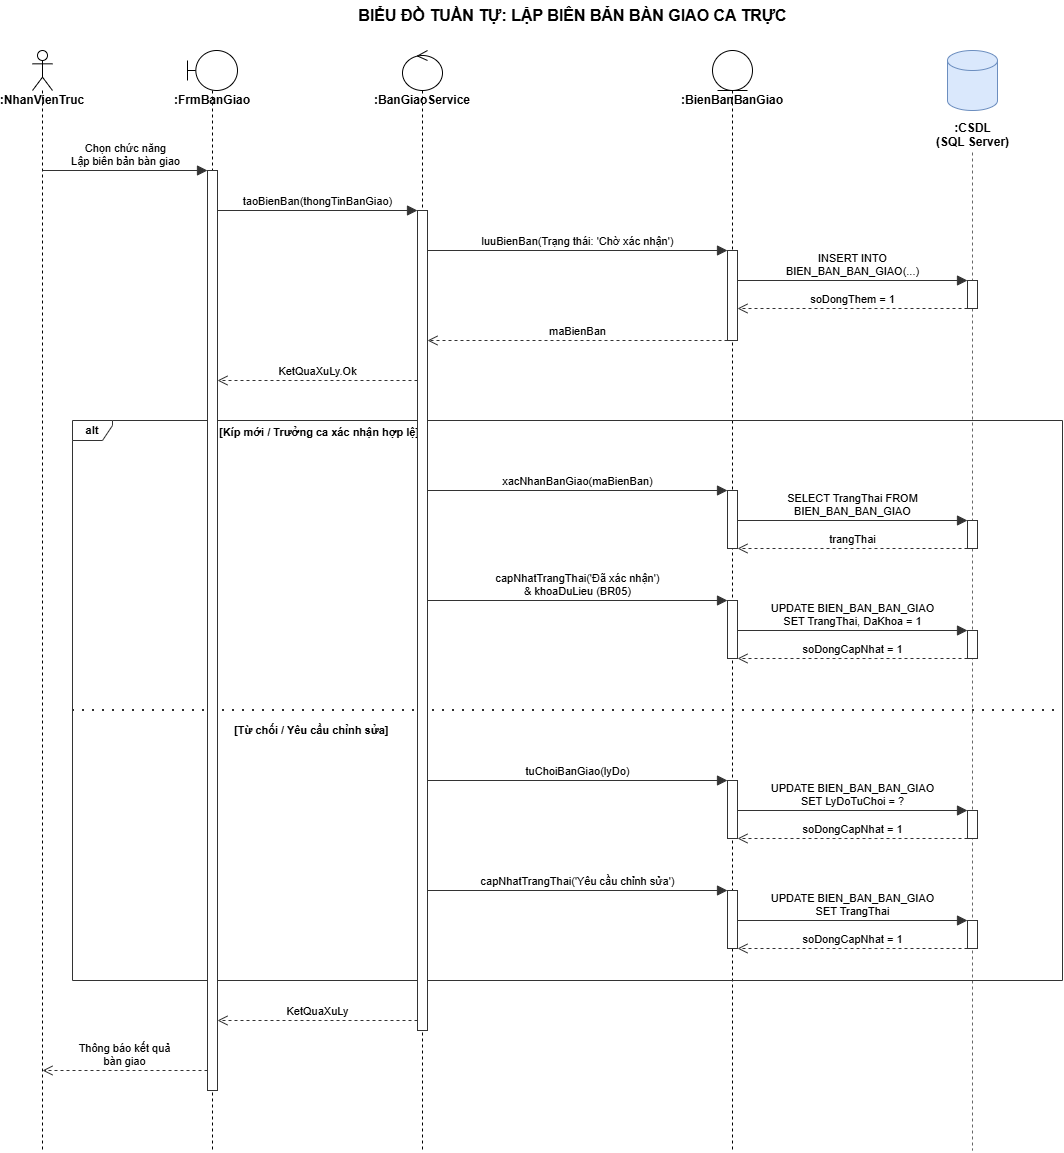

The diagram above was exported from draw.io. Its source (the exported page's mxGraphModel, read from the mxfile embedded in the PNG):
<mxGraphModel dx="1347" dy="669" grid="1" gridSize="10" guides="1" tooltips="1" connect="1" arrows="1" fold="1" page="1" pageScale="1" pageWidth="827" pageHeight="1169" math="0" shadow="0">
  <root>
    <mxCell id="0" />
    <mxCell id="1" parent="0" />
    <mxCell id="title" parent="1" style="text;html=1;align=center;verticalAlign=middle;fontStyle=1;fontSize=16;" value="BIỂU ĐỒ TUẦN TỰ: LẬP BIÊN BẢN BÀN GIAO CA TRỰC" vertex="1">
      <mxGeometry height="30" width="600" x="300" y="10" as="geometry" />
    </mxCell>
    <mxCell id="ll_nv" parent="1" style="shape=umlLifeline;participant=umlActor;perimeter=lifelinePerimeter;whiteSpace=wrap;html=1;container=0;collapsible=0;recursiveResize=0;verticalAlign=top;spacingTop=36;outlineConnect=0;fontStyle=1;fontSize=12;" value=":NhanVienTruc" vertex="1">
      <mxGeometry height="1100" width="20" x="60" y="60" as="geometry" />
    </mxCell>
    <mxCell id="ll_frm" parent="1" style="shape=umlLifeline;participant=umlBoundary;perimeter=lifelinePerimeter;whiteSpace=wrap;html=1;container=0;collapsible=0;recursiveResize=0;verticalAlign=top;spacingTop=36;outlineConnect=0;fontStyle=1;fontSize=12;" value=":FrmBanGiao" vertex="1">
      <mxGeometry height="1100" width="50" x="215" y="60" as="geometry" />
    </mxCell>
    <mxCell id="ll_svc" parent="1" style="shape=umlLifeline;participant=umlControl;perimeter=lifelinePerimeter;whiteSpace=wrap;html=1;container=0;collapsible=0;recursiveResize=0;verticalAlign=top;spacingTop=36;outlineConnect=0;fontStyle=1;fontSize=12;" value=":BanGiaoService" vertex="1">
      <mxGeometry height="1100" width="40" x="430" y="60" as="geometry" />
    </mxCell>
    <mxCell id="ll_bb" parent="1" style="shape=umlLifeline;participant=umlEntity;perimeter=lifelinePerimeter;whiteSpace=wrap;html=1;container=0;collapsible=0;recursiveResize=0;verticalAlign=top;spacingTop=36;outlineConnect=0;fontStyle=1;fontSize=12;" value=":BienBanBanGiao" vertex="1">
      <mxGeometry height="1100" width="40" x="740" y="60" as="geometry" />
    </mxCell>
    <mxCell id="db_head" parent="1" style="shape=cylinder3;whiteSpace=wrap;html=1;boundedLbl=1;backgroundOutline=1;size=10;fillColor=#dae8fc;strokeColor=#6c8ebf;" value="" vertex="1">
      <mxGeometry height="60" width="50" x="975" y="60" as="geometry" />
    </mxCell>
    <mxCell id="db_lbl" parent="1" style="text;html=1;align=center;verticalAlign=top;fontStyle=1;fontSize=12;" value=":CSDL&lt;br&gt;(SQL Server)" vertex="1">
      <mxGeometry height="36" width="160" x="920" y="124" as="geometry" />
    </mxCell>
    <mxCell id="db_line" edge="1" parent="1" style="endArrow=none;dashed=1;html=1;strokeColor=#666666;">
      <mxGeometry relative="1" as="geometry">
        <mxPoint x="1000" y="162" as="sourcePoint" />
        <mxPoint x="1000" y="1160" as="targetPoint" />
      </mxGeometry>
    </mxCell>
    <mxCell id="alt" parent="1" style="shape=umlFrame;whiteSpace=wrap;html=1;width=40;height=20;fillColor=none;strokeColor=#333333;fontStyle=1;fontSize=11;" value="alt" vertex="1">
      <mxGeometry height="560" width="990" x="100" y="430" as="geometry" />
    </mxCell>
    <mxCell id="alt_g1" parent="1" style="text;html=1;align=left;verticalAlign=middle;fontStyle=1;fontSize=11;" value="[Kíp mới / Trưởng ca xác nhận hợp lệ]" vertex="1">
      <mxGeometry height="20" width="200" x="245" y="432" as="geometry" />
    </mxCell>
    <mxCell id="alt_div" edge="1" parent="1" style="endArrow=none;dashed=1;dashPattern=1 4;strokeWidth=2;html=1;strokeColor=#333333;">
      <mxGeometry relative="1" as="geometry">
        <mxPoint x="100" y="720" as="sourcePoint" />
        <mxPoint x="1090" y="720" as="targetPoint" />
      </mxGeometry>
    </mxCell>
    <mxCell id="alt_g2" parent="1" style="text;html=1;align=left;verticalAlign=middle;fontStyle=1;fontSize=11;" value="[Từ chối / Yêu cầu chỉnh sửa]" vertex="1">
      <mxGeometry height="20" width="150" x="260" y="730" as="geometry" />
    </mxCell>
    <mxCell id="ab_frm" parent="1" style="html=1;points=[];perimeter=orthogonalPerimeter;fillColor=#ffffff;strokeColor=#333333;" value="" vertex="1">
      <mxGeometry height="920" width="10" x="235" y="180" as="geometry" />
    </mxCell>
    <mxCell id="ab_svc" parent="1" style="html=1;points=[];perimeter=orthogonalPerimeter;fillColor=#ffffff;strokeColor=#333333;" value="" vertex="1">
      <mxGeometry height="820" width="10" x="445" y="220" as="geometry" />
    </mxCell>
    <mxCell id="ab_bb1" parent="1" style="html=1;points=[];perimeter=orthogonalPerimeter;fillColor=#ffffff;strokeColor=#333333;" value="" vertex="1">
      <mxGeometry height="90" width="10" x="755" y="260" as="geometry" />
    </mxCell>
    <mxCell id="ab_bb2" parent="1" style="html=1;points=[];perimeter=orthogonalPerimeter;fillColor=#ffffff;strokeColor=#333333;" value="" vertex="1">
      <mxGeometry height="58" width="10" x="755" y="500" as="geometry" />
    </mxCell>
    <mxCell id="ab_bb3" parent="1" style="html=1;points=[];perimeter=orthogonalPerimeter;fillColor=#ffffff;strokeColor=#333333;" value="" vertex="1">
      <mxGeometry height="58" width="10" x="755" y="610" as="geometry" />
    </mxCell>
    <mxCell id="ab_bb4" parent="1" style="html=1;points=[];perimeter=orthogonalPerimeter;fillColor=#ffffff;strokeColor=#333333;" value="" vertex="1">
      <mxGeometry height="58" width="10" x="755" y="790" as="geometry" />
    </mxCell>
    <mxCell id="ab_bb5" parent="1" style="html=1;points=[];perimeter=orthogonalPerimeter;fillColor=#ffffff;strokeColor=#333333;" value="" vertex="1">
      <mxGeometry height="58" width="10" x="755" y="900" as="geometry" />
    </mxCell>
    <mxCell id="ab_db1" parent="1" style="html=1;points=[];perimeter=orthogonalPerimeter;fillColor=#ffffff;strokeColor=#333333;" value="" vertex="1">
      <mxGeometry height="28" width="10" x="995" y="290" as="geometry" />
    </mxCell>
    <mxCell id="ab_db2" parent="1" style="html=1;points=[];perimeter=orthogonalPerimeter;fillColor=#ffffff;strokeColor=#333333;" value="" vertex="1">
      <mxGeometry height="28" width="10" x="995" y="530" as="geometry" />
    </mxCell>
    <mxCell id="ab_db3" parent="1" style="html=1;points=[];perimeter=orthogonalPerimeter;fillColor=#ffffff;strokeColor=#333333;" value="" vertex="1">
      <mxGeometry height="28" width="10" x="995" y="640" as="geometry" />
    </mxCell>
    <mxCell id="ab_db4" parent="1" style="html=1;points=[];perimeter=orthogonalPerimeter;fillColor=#ffffff;strokeColor=#333333;" value="" vertex="1">
      <mxGeometry height="28" width="10" x="995" y="820" as="geometry" />
    </mxCell>
    <mxCell id="ab_db5" parent="1" style="html=1;points=[];perimeter=orthogonalPerimeter;fillColor=#ffffff;strokeColor=#333333;" value="" vertex="1">
      <mxGeometry height="28" width="10" x="995" y="930" as="geometry" />
    </mxCell>
    <mxCell id="m1" edge="1" parent="1" style="html=1;verticalAlign=bottom;endArrow=block;endFill=1;endSize=8;strokeColor=#333333;fontSize=11;labelBackgroundColor=#ffffff;" value="Chọn chức năng&lt;br&gt;Lập biên bản bàn giao">
      <mxGeometry relative="1" as="geometry">
        <mxPoint x="70" y="180" as="sourcePoint" />
        <mxPoint x="235" y="180" as="targetPoint" />
      </mxGeometry>
    </mxCell>
    <mxCell id="m2" edge="1" parent="1" style="html=1;verticalAlign=bottom;endArrow=block;endFill=1;endSize=8;strokeColor=#333333;fontSize=11;labelBackgroundColor=#ffffff;" value="taoBienBan(thongTinBanGiao)">
      <mxGeometry relative="1" as="geometry">
        <mxPoint x="245" y="220" as="sourcePoint" />
        <mxPoint x="445" y="220" as="targetPoint" />
      </mxGeometry>
    </mxCell>
    <mxCell id="m3" edge="1" parent="1" style="html=1;verticalAlign=bottom;endArrow=block;endFill=1;endSize=8;strokeColor=#333333;fontSize=11;labelBackgroundColor=#ffffff;" value="luuBienBan(Trạng thái: 'Chờ xác nhận')">
      <mxGeometry relative="1" as="geometry">
        <mxPoint x="455" y="260" as="sourcePoint" />
        <mxPoint x="755" y="260" as="targetPoint" />
      </mxGeometry>
    </mxCell>
    <mxCell id="m3a" edge="1" parent="1" style="html=1;verticalAlign=bottom;endArrow=block;endFill=1;endSize=8;strokeColor=#333333;fontSize=11;labelBackgroundColor=#ffffff;" value="INSERT INTO&lt;br&gt;BIEN_BAN_BAN_GIAO(...)">
      <mxGeometry relative="1" as="geometry">
        <mxPoint x="765" y="290" as="sourcePoint" />
        <mxPoint x="995" y="290" as="targetPoint" />
      </mxGeometry>
    </mxCell>
    <mxCell id="m3b" edge="1" parent="1" style="html=1;verticalAlign=bottom;endArrow=open;endFill=0;endSize=8;dashed=1;strokeColor=#333333;fontSize=11;labelBackgroundColor=#ffffff;" value="soDongThem = 1">
      <mxGeometry relative="1" as="geometry">
        <mxPoint x="995" y="318" as="sourcePoint" />
        <mxPoint x="765" y="318" as="targetPoint" />
      </mxGeometry>
    </mxCell>
    <mxCell id="m3c" edge="1" parent="1" style="html=1;verticalAlign=bottom;endArrow=open;endFill=0;endSize=8;dashed=1;strokeColor=#333333;fontSize=11;labelBackgroundColor=#ffffff;" value="maBienBan">
      <mxGeometry relative="1" as="geometry">
        <mxPoint x="755" y="350" as="sourcePoint" />
        <mxPoint x="455" y="350" as="targetPoint" />
      </mxGeometry>
    </mxCell>
    <mxCell id="m4" edge="1" parent="1" style="html=1;verticalAlign=bottom;endArrow=open;endFill=0;endSize=8;dashed=1;strokeColor=#333333;fontSize=11;labelBackgroundColor=#ffffff;" value="KetQuaXuLy.Ok">
      <mxGeometry relative="1" as="geometry">
        <mxPoint x="445" y="390" as="sourcePoint" />
        <mxPoint x="245" y="390" as="targetPoint" />
      </mxGeometry>
    </mxCell>
    <mxCell id="m5" edge="1" parent="1" style="html=1;verticalAlign=bottom;endArrow=block;endFill=1;endSize=8;strokeColor=#333333;fontSize=11;labelBackgroundColor=#ffffff;" value="xacNhanBanGiao(maBienBan)">
      <mxGeometry relative="1" as="geometry">
        <mxPoint x="455" y="500" as="sourcePoint" />
        <mxPoint x="755" y="500" as="targetPoint" />
      </mxGeometry>
    </mxCell>
    <mxCell id="m5a" edge="1" parent="1" style="html=1;verticalAlign=bottom;endArrow=block;endFill=1;endSize=8;strokeColor=#333333;fontSize=11;labelBackgroundColor=#ffffff;" value="SELECT TrangThai FROM&lt;br&gt;BIEN_BAN_BAN_GIAO">
      <mxGeometry relative="1" as="geometry">
        <mxPoint x="765" y="530" as="sourcePoint" />
        <mxPoint x="995" y="530" as="targetPoint" />
      </mxGeometry>
    </mxCell>
    <mxCell id="m5b" edge="1" parent="1" style="html=1;verticalAlign=bottom;endArrow=open;endFill=0;endSize=8;dashed=1;strokeColor=#333333;fontSize=11;labelBackgroundColor=#ffffff;" value="trangThai">
      <mxGeometry relative="1" as="geometry">
        <mxPoint x="995" y="558" as="sourcePoint" />
        <mxPoint x="765" y="558" as="targetPoint" />
      </mxGeometry>
    </mxCell>
    <mxCell id="m6" edge="1" parent="1" style="html=1;verticalAlign=bottom;endArrow=block;endFill=1;endSize=8;strokeColor=#333333;fontSize=11;labelBackgroundColor=#ffffff;" value="capNhatTrangThai('Đã xác nhận')&lt;br&gt;&amp; khoaDuLieu (BR05)">
      <mxGeometry relative="1" as="geometry">
        <mxPoint x="455" y="610" as="sourcePoint" />
        <mxPoint x="755" y="610" as="targetPoint" />
      </mxGeometry>
    </mxCell>
    <mxCell id="m6a" edge="1" parent="1" style="html=1;verticalAlign=bottom;endArrow=block;endFill=1;endSize=8;strokeColor=#333333;fontSize=11;labelBackgroundColor=#ffffff;" value="UPDATE BIEN_BAN_BAN_GIAO&lt;br&gt;SET TrangThai, DaKhoa = 1">
      <mxGeometry relative="1" as="geometry">
        <mxPoint x="765" y="640" as="sourcePoint" />
        <mxPoint x="995" y="640" as="targetPoint" />
      </mxGeometry>
    </mxCell>
    <mxCell id="m6b" edge="1" parent="1" style="html=1;verticalAlign=bottom;endArrow=open;endFill=0;endSize=8;dashed=1;strokeColor=#333333;fontSize=11;labelBackgroundColor=#ffffff;" value="soDongCapNhat = 1">
      <mxGeometry relative="1" as="geometry">
        <mxPoint x="995" y="668" as="sourcePoint" />
        <mxPoint x="765" y="668" as="targetPoint" />
      </mxGeometry>
    </mxCell>
    <mxCell id="m7" edge="1" parent="1" style="html=1;verticalAlign=bottom;endArrow=block;endFill=1;endSize=8;strokeColor=#333333;fontSize=11;labelBackgroundColor=#ffffff;" value="tuChoiBanGiao(lyDo)">
      <mxGeometry relative="1" as="geometry">
        <mxPoint x="455" y="790" as="sourcePoint" />
        <mxPoint x="755" y="790" as="targetPoint" />
      </mxGeometry>
    </mxCell>
    <mxCell id="m7a" edge="1" parent="1" style="html=1;verticalAlign=bottom;endArrow=block;endFill=1;endSize=8;strokeColor=#333333;fontSize=11;labelBackgroundColor=#ffffff;" value="UPDATE BIEN_BAN_BAN_GIAO&lt;br&gt;SET LyDoTuChoi = ?">
      <mxGeometry relative="1" as="geometry">
        <mxPoint x="765" y="820" as="sourcePoint" />
        <mxPoint x="995" y="820" as="targetPoint" />
      </mxGeometry>
    </mxCell>
    <mxCell id="m7b" edge="1" parent="1" style="html=1;verticalAlign=bottom;endArrow=open;endFill=0;endSize=8;dashed=1;strokeColor=#333333;fontSize=11;labelBackgroundColor=#ffffff;" value="soDongCapNhat = 1">
      <mxGeometry relative="1" as="geometry">
        <mxPoint x="995" y="848" as="sourcePoint" />
        <mxPoint x="765" y="848" as="targetPoint" />
      </mxGeometry>
    </mxCell>
    <mxCell id="m8" edge="1" parent="1" style="html=1;verticalAlign=bottom;endArrow=block;endFill=1;endSize=8;strokeColor=#333333;fontSize=11;labelBackgroundColor=#ffffff;" value="capNhatTrangThai('Yêu cầu chỉnh sửa')">
      <mxGeometry relative="1" as="geometry">
        <mxPoint x="455" y="900" as="sourcePoint" />
        <mxPoint x="755" y="900" as="targetPoint" />
      </mxGeometry>
    </mxCell>
    <mxCell id="m8a" edge="1" parent="1" style="html=1;verticalAlign=bottom;endArrow=block;endFill=1;endSize=8;strokeColor=#333333;fontSize=11;labelBackgroundColor=#ffffff;" value="UPDATE BIEN_BAN_BAN_GIAO&lt;br&gt;SET TrangThai">
      <mxGeometry relative="1" as="geometry">
        <mxPoint x="765" y="930" as="sourcePoint" />
        <mxPoint x="995" y="930" as="targetPoint" />
      </mxGeometry>
    </mxCell>
    <mxCell id="m8b" edge="1" parent="1" style="html=1;verticalAlign=bottom;endArrow=open;endFill=0;endSize=8;dashed=1;strokeColor=#333333;fontSize=11;labelBackgroundColor=#ffffff;" value="soDongCapNhat = 1">
      <mxGeometry relative="1" as="geometry">
        <mxPoint x="995" y="958" as="sourcePoint" />
        <mxPoint x="765" y="958" as="targetPoint" />
      </mxGeometry>
    </mxCell>
    <mxCell id="m9" edge="1" parent="1" style="html=1;verticalAlign=bottom;endArrow=open;endFill=0;endSize=8;dashed=1;strokeColor=#333333;fontSize=11;labelBackgroundColor=#ffffff;" value="KetQuaXuLy">
      <mxGeometry relative="1" as="geometry">
        <mxPoint x="445" y="1030" as="sourcePoint" />
        <mxPoint x="245" y="1030" as="targetPoint" />
      </mxGeometry>
    </mxCell>
    <mxCell id="m10" edge="1" parent="1" style="html=1;verticalAlign=bottom;endArrow=open;endFill=0;endSize=8;dashed=1;strokeColor=#333333;fontSize=11;labelBackgroundColor=#ffffff;" value="Thông báo kết quả&lt;br&gt;bàn giao">
      <mxGeometry relative="1" as="geometry">
        <mxPoint x="235" y="1080" as="sourcePoint" />
        <mxPoint x="70" y="1080" as="targetPoint" />
      </mxGeometry>
    </mxCell>
  </root>
</mxGraphModel>